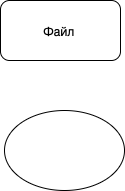

The diagram above was exported from draw.io. Its source (the exported page's mxGraphModel, read from the mxfile embedded in the PNG):
<mxGraphModel dx="485" dy="332" grid="1" gridSize="10" guides="1" tooltips="1" connect="1" arrows="1" fold="1" page="1" pageScale="1" pageWidth="291" pageHeight="413" math="0" shadow="0">
  <root>
    <mxCell id="0" />
    <mxCell id="1" parent="0" />
    <mxCell id="As9GLado5cQj3AAGG-B5-1" value="Файл&amp;nbsp;" style="rounded=1;whiteSpace=wrap;html=1;" vertex="1" parent="1">
      <mxGeometry x="86" y="50" width="120" height="60" as="geometry" />
    </mxCell>
    <mxCell id="As9GLado5cQj3AAGG-B5-2" value="" style="ellipse;whiteSpace=wrap;html=1;" vertex="1" parent="1">
      <mxGeometry x="90" y="160" width="120" height="80" as="geometry" />
    </mxCell>
  </root>
</mxGraphModel>